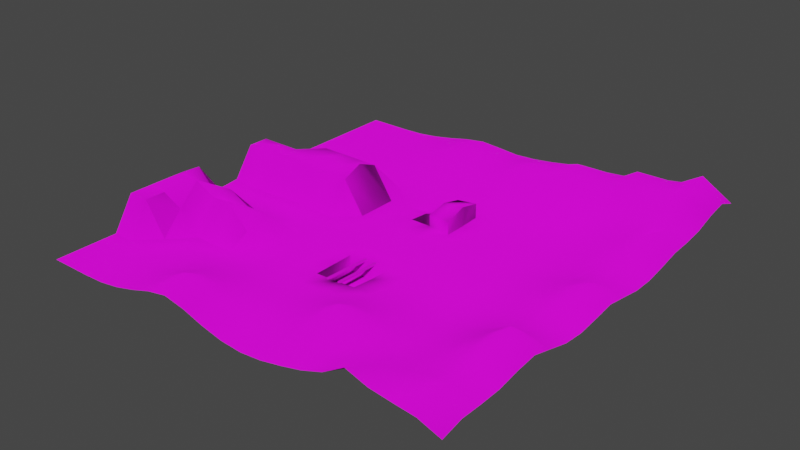 # Source: ground.blend  (saved by Blender 4.0.36; exported with 4.5.12 LTS)
import bpy
from mathutils import Matrix  # noqa: F401  (used for matrix-valued properties, if any)

bpy.ops.wm.read_factory_settings(use_empty=True)
scene = bpy.context.scene
scene.name = 'Scene'

# ---- collections
col_collection = bpy.data.collections.new('Collection'); scene.collection.children.link(col_collection)

# ---- images (referenced by path relative to the original .blend; pixels are not part of the script)
import os
ASSET_DIR = os.environ.get("B2B_ASSET_DIR", "")  # directory of the original .blend (textures are referenced by path, not embedded)
HERE = os.path.dirname(os.path.abspath(__file__))  # packed textures are extracted next to this script under _unpacked/

def load_image(name, relpath, width, height, colorspace="sRGB"):
    """Load a texture the original file referenced (path relative to the .blend, or extracted next to this script)."""
    p = next((c for c in (os.path.join(HERE, relpath), os.path.join(ASSET_DIR, relpath)) if relpath and os.path.exists(c)), "")
    if p:
        img = bpy.data.images.load(p, check_existing=True)
        img.name = name
    else:  # same state as the original file: an image datablock whose file is absent (Cycles renders it pink)
        img = bpy.data.images.new(name, width, height)
        img.source = "FILE"
        img.filepath = "//" + (relpath or name)
    img.colorspace_settings.name = colorspace
    return img
img_soil_base_png = load_image('soil_base.png', 'soil_base.png', 1024, 1024, 'sRGB')
img_soil_normal_png = load_image('soil_normal.png', 'soil_normal.png', 1024, 1024, 'sRGB')
img_wood_base_png = load_image('wood_base.png', 'wood_base.png', 1024, 1024, 'sRGB')

# ---- materials (node trees are filled in below, after node groups)
mat_dust = bpy.data.materials.new('dust')
mat_dust.use_transparent_shadow = False
mat_wood = bpy.data.materials.new('wood')
mat_wood.use_transparent_shadow = False

# ---- material node trees
mat_dust.use_nodes = True; mat_dust.node_tree.nodes.clear()
_N = mat_dust.node_tree.nodes; _L = mat_dust.node_tree.links
n0 = _N.new('ShaderNodeBsdfPrincipled'); n0.name = 'Principled BSDF'; n0.location = (10, 300)
n0.distribution = 'GGX'
n0.subsurface_method = 'RANDOM_WALK_SKIN'
n0.inputs[2].default_value = 0.9333
n0.inputs[3].default_value = 1.45
n0.inputs[13].default_value = 0.1583
n0.inputs[27].default_value = (0.0, 0.0, 0.0, 1.0)
n0.inputs[28].default_value = 1.0
n1 = _N.new('ShaderNodeOutputMaterial'); n1.name = 'Material Output'; n1.location = (300, 300)
n2 = _N.new('ShaderNodeTexImage'); n2.name = 'Image Texture'; n2.location = (-280, 280)
n2.image = img_soil_base_png
n3 = _N.new('ShaderNodeNormalMap'); n3.name = 'Normal Map'; n3.location = (-331, -92)
n4 = _N.new('ShaderNodeTexImage'); n4.name = 'Image Texture.001'; n4.location = (-783, -55)
n4.image = img_soil_normal_png
_L.new(n0.outputs[0], n1.inputs[0])
_L.new(n4.outputs[0], n3.inputs[1])
_L.new(n3.outputs[0], n0.inputs[5])
_L.new(n2.outputs[0], n0.inputs[0])
n1.is_active_output = True
mat_wood.use_nodes = True; mat_wood.node_tree.nodes.clear()
_N = mat_wood.node_tree.nodes; _L = mat_wood.node_tree.links
n0 = _N.new('ShaderNodeBsdfPrincipled'); n0.name = 'Principled BSDF'; n0.location = (10, 300)
n0.inputs[3].default_value = 1.45
n1 = _N.new('ShaderNodeOutputMaterial'); n1.name = 'Material Output'; n1.location = (300, 300)
n2 = _N.new('ShaderNodeTexImage'); n2.name = 'Image Texture'; n2.location = (-280, 260)
n2.image = img_wood_base_png
_L.new(n0.outputs[0], n1.inputs[0])
_L.new(n2.outputs[0], n0.inputs[0])
n1.is_active_output = True

# ---- world
world_world = bpy.data.worlds.new('World'); scene.world = world_world
world_world.use_nodes = True; world_world.node_tree.nodes.clear()
_N = world_world.node_tree.nodes; _L = world_world.node_tree.links
n0 = _N.new('ShaderNodeOutputWorld'); n0.name = 'World Output'; n0.location = (300, 300)
n1 = _N.new('ShaderNodeBackground'); n1.name = 'Background'; n1.location = (10, 300)
n1.inputs[0].default_value = (0.05088, 0.05088, 0.05088, 1.0)
_L.new(n1.outputs[0], n0.inputs[0])
n0.is_active_output = True
world_world.color = (0.05088, 0.05088, 0.05088)
world_world.use_sun_shadow = False
world_world.sun_shadow_jitter_overblur = 0.0

# ---- meshes
me_ground = bpy.data.meshes.new('ground')
me_ground.from_pydata([(-20.0, -20.0, 0.0), (-16.0, -20.0, 0.0), (-12.0, -20.0, 0.3843), (-8.0, -20.0, 1.524), (-4.0, -20.0, 1.524), (0.0, -20.0, 0.4418), (4.0, -20.0, 0.489), (8.0, -20.0, 1.419), (12.0, -20.0, 3.401), (16.0, -20.0, 2.526), (20.0, -20.0, 1.621), (-20.0, -16.0, 0.0), (-16.0, -16.0, 0.0), (-12.0, -16.0, 0.3843), (-8.0, -16.0, 1.524), (-4.0, -16.0, 1.524), (0.0, -16.0, 0.7659), (4.0, -16.0, 1.549), (8.0, -16.0, 2.047), (12.0, -16.0, 1.854), (16.0, -16.0, 2.471), (20.0, -16.0, 2.012), (-20.0, -12.0, 3.1), (-16.0, -12.0, 0.0), (-12.0, -12.0, 0.05757), (-8.0, -12.0, 0.3843), (-4.0, -12.0, 0.3843), (0.0, -12.0, 0.4411), (4.0, -12.0, 1.524), (8.0, -12.0, 1.549), (12.0, -12.0, 1.055), (16.0, -12.0, 2.433), (20.0, -12.0, 2.409), (-20.0, -8.0, 3.1), (-16.0, -8.0, 4.1), (-12.0, -8.0, 3.1), (-8.0, -8.0, 0.0), (-4.0, -8.0, 0.0), (0.0, -8.0, 0.05755), (4.0, -8.0, 0.3842), (8.0, -8.0, 0.3842), (12.0, -8.0, 0.5699), (16.0, -8.0, 2.088), (20.0, -8.0, 2.088), (-20.0, -4.0, 0.199), (-16.0, -4.0, 0.1483), (-12.0, -4.0, 0.1552), (-8.0, -4.0, 0.0), (-4.0, -4.0, 0.0), (0.0, -4.0, 0.0), (4.0, -4.0, 0.0), (8.0, -4.0, 0.0), (12.0, -4.0, 0.2919), (16.0, -4.0, 1.397), (20.0, -4.0, 1.397), (-20.0, 0.0, 0.1776), (-16.0, 0.0, 0.0), (-12.0, 0.0, 0.2312), (-8.0, 0.0, 0.0), (-4.0, 0.0, 0.0), (0.0, 0.0, 0.0), (4.0, 0.0, 0.0), (8.0, 0.0, 0.0), (12.0, 0.0, 0.4583), (16.0, 0.0, 1.905), (20.0, 0.0, 1.905), (-20.0, 4.0, 3.0), (-16.0, 4.0, 3.0), (-12.0, 4.0, 3.4), (-8.0, 4.0, 3.8), (-4.0, 4.0, 0.0), (0.0, 4.0, 0.1808), (4.0, 4.0, 0.0), (8.0, 4.0, 0.0), (12.0, 4.0, 0.2726), (16.0, 4.0, 1.265), (20.0, 4.0, 1.265), (-20.0, 8.0, 0.0), (-16.0, 8.0, 0.0), (-12.0, 8.0, 0.0), (-8.0, 8.0, 0.0), (-4.0, 8.0, 0.0), (0.0, 8.0, -0.6613), (4.0, 8.0, 0.05162), (8.0, 8.0, 0.0), (12.0, 8.0, 0.3843), (16.0, 8.0, 1.603), (20.0, 8.0, 1.603), (-20.0, 12.0, 0.0), (-16.0, 12.0, 0.0), (-12.0, 12.0, 0.03837), (-8.0, 12.0, 0.2561), (-4.0, 12.0, 0.397), (0.0, 12.0, 0.6636), (4.0, 12.0, 0.8472), (8.0, 12.0, 0.6077), (12.0, 12.0, 0.9739), (16.0, 12.0, 2.305), (20.0, 12.0, 2.109), (-20.0, 16.0, 0.0), (-16.0, 16.0, 0.0), (-12.0, 16.0, 0.2561), (-8.0, 16.0, 1.016), (-4.0, 16.0, 1.314), (0.0, 16.0, 1.747), (4.0, 16.0, 2.336), (8.0, 16.0, 2.164), (12.0, 16.0, 2.81), (16.0, 16.0, 3.654), (20.0, 16.0, 2.97), (-20.0, 20.0, 0.0), (-16.0, 20.0, 0.0), (-12.0, 20.0, 0.2561), (-8.0, 20.0, 1.016), (-4.0, 20.0, 1.157), (0.0, 20.0, 1.096), (4.0, 20.0, 1.675), (8.0, 20.0, 2.011), (12.0, 20.0, 2.753), (16.0, 20.0, 3.324), (20.0, 20.0, 2.601), (-20.0, -18.0, 0.0), (-18.0, -20.0, 0.0), (-16.0, -18.0, 0.0), (-18.0, -16.0, 0.0), (-14.0, -20.0, 0.07951), (-12.0, -18.0, 0.4583), (-14.0, -16.0, 0.07951), (-10.0, -20.0, 0.8942), (-8.0, -18.0, 1.905), (-10.0, -16.0, 0.8942), (-6.0, -20.0, 1.905), (-4.0, -18.0, 1.905), (-6.0, -16.0, 1.905), (-2.0, -20.0, 0.8942), (0.0, -18.0, 0.6726), (-2.0, -16.0, 0.9735), (2.0, -20.0, 0.2945), (4.0, -18.0, 0.9728), (2.0, -16.0, 0.9689), (6.0, -20.0, 0.9105), (8.0, -18.0, 1.758), (6.0, -16.0, 2.116), (10.0, -20.0, 2.15), (12.0, -18.0, 2.524), (10.0, -16.0, 1.834), (14.0, -20.0, 2.769), (16.0, -18.0, 2.777), (14.0, -16.0, 2.086), (18.0, -20.0, 2.32), (20.0, -18.0, 2.052), (18.0, -16.0, 2.609), (-20.0, -14.0, 0.0), (-16.0, -14.0, 0.0), (-18.0, -12.0, 3.1), (-12.0, -14.0, 0.2153), (-14.0, -12.0, 0.0), (-8.0, -14.0, 0.8942), (-10.0, -12.0, 0.2153), (-4.0, -14.0, 0.8942), (-6.0, -12.0, 0.4583), (0.0, -14.0, 0.6711), (-2.0, -12.0, 0.2947), (4.0, -14.0, 1.905), (2.0, -12.0, 0.8941), (8.0, -14.0, 2.116), (6.0, -12.0, 1.905), (12.0, -14.0, 1.396), (10.0, -12.0, 1.073), (16.0, -14.0, 2.25), (14.0, -12.0, 1.563), (20.0, -14.0, 2.056), (18.0, -12.0, 2.979), (-20.0, -10.0, 3.1), (-16.0, -10.0, 2.1), (-18.0, -8.0, 4.1), (-12.0, -10.0, 0.0), (-14.0, -8.0, 3.1), (-8.0, -10.0, 0.07951), (-10.0, -8.0, 1.1), (-4.0, -10.0, 0.07951), (-6.0, -8.0, 0.0), (0.0, -10.0, 0.2153), (-2.0, -8.0, 0.0), (4.0, -10.0, 0.8941), (2.0, -8.0, 0.2153), (8.0, -10.0, 0.8941), (6.0, -8.0, 0.4582), (12.0, -10.0, 0.826), (10.0, -8.0, 0.3212), (16.0, -10.0, 2.62), (14.0, -8.0, 1.213), (20.0, -10.0, 2.62), (18.0, -8.0, 2.604), (-20.0, -6.0, 3.1), (-16.0, -6.0, 2.1), (-18.0, -4.0, 0.0), (-12.0, -6.0, 2.1), (-14.0, -4.0, 0.1704), (-8.0, -6.0, 0.0), (-10.0, -4.0, 0.0), (-4.0, -6.0, 0.0), (-6.0, -4.0, 0.0), (-2.0, -4.0, 0.0), (4.0, -6.0, 0.07949), (2.0, -4.0, 0.0), (8.0, -6.0, 0.07949), (6.0, -4.0, 0.0), (12.0, -6.0, 0.344), (10.0, -4.0, 0.02535), (16.0, -6.0, 1.552), (14.0, -4.0, 0.8286), (20.0, -6.0, 1.552), (18.0, -4.0, 1.652), (-20.0, -2.0, 0.0), (-16.0, -2.0, 0.0), (-18.0, 0.0, 0.0), (-12.0, -2.0, 0.0), (-14.0, 0.0, 0.09854), (-8.0, -2.0, 0.0), (-10.0, 0.0, 0.142), (-4.0, -2.0, 0.0), (-6.0, 0.0, 0.0), (0.0, -2.0, 0.0), (-2.0, 0.0, 0.0), (4.0, -2.0, 0.0), (2.0, 0.0, 0.0), (8.0, -2.0, 0.0), (6.0, 0.0, 0.0), (12.0, -2.0, 0.3843), (10.0, 0.0, 0.1058), (16.0, -2.0, 1.629), (14.0, 0.0, 1.058), (20.0, -2.0, 1.629), (18.0, 0.0, 3.0), (-20.0, 2.0, 3.0), (-16.0, 2.0, 3.0), (-18.0, 4.0, 3.0), (-12.0, 2.0, 2.6), (-14.0, 4.0, 3.0), (-8.0, 2.0, 3.0), (-10.0, 4.0, 3.0), (-4.0, 2.0, 0.0), (-6.0, 4.0, 0.0), (0.0, 2.0, 0.0), (-2.0, 4.0, 0.1772), (4.0, 2.0, 0.0), (2.0, 4.0, 0.0), (8.0, 2.0, 0.0), (6.0, 4.0, 0.0), (12.0, 2.0, 0.3843), (10.0, 4.0, 0.02535), (16.0, 2.0, 1.591), (14.0, 4.0, 0.7556), (20.0, 2.0, 1.591), (18.0, 4.0, 1.495), (-20.0, 6.0, 0.0), (-16.0, 6.0, 0.0), (-18.0, 8.0, 0.0), (-12.0, 6.0, 3.0), (-14.0, 8.0, 0.0), (-8.0, 6.0, 3.0), (-10.0, 8.0, 0.0), (-4.0, 6.0, 0.0), (-6.0, 8.0, 0.0), (0.0, 6.0, 0.0), (-2.0, 8.0, -0.8038), (4.0, 6.0, 0.0), (2.0, 8.0, 0.06888), (8.0, 6.0, 0.0), (6.0, 8.0, 0.01618), (12.0, 6.0, 0.2728), (10.0, 8.0, 0.07951), (16.0, 6.0, 1.273), (14.0, 8.0, 0.9196), (20.0, 6.0, 1.273), (18.0, 8.0, 2.01), (-20.0, 10.0, 0.0), (-16.0, 10.0, 0.0), (-18.0, 12.0, 0.0), (-12.0, 10.0, 0.0), (-14.0, 12.0, 0.0), (-8.0, 10.0, 0.053), (-10.0, 12.0, 0.1435), (-4.0, 10.0, 0.09024), (-6.0, 12.0, 0.3217), (0.0, 10.0, 0.2522), (-2.0, 12.0, 0.4999), (4.0, 10.0, 0.3051), (2.0, 12.0, 0.8414), (8.0, 10.0, 0.1134), (6.0, 12.0, 0.7198), (12.0, 10.0, 0.5634), (10.0, 12.0, 0.6162), (16.0, 10.0, 2.029), (14.0, 12.0, 1.622), (20.0, 10.0, 2.008), (18.0, 12.0, 2.611), (-20.0, 14.0, 0.0), (-16.0, 14.0, 0.0), (-18.0, 16.0, 0.0), (-12.0, 14.0, 0.1435), (-14.0, 16.0, 0.053), (-8.0, 14.0, 0.5961), (-10.0, 16.0, 0.5961), (-4.0, 14.0, 0.8473), (-6.0, 16.0, 1.339), (0.0, 14.0, 1.283), (-2.0, 16.0, 1.333), (4.0, 14.0, 1.632), (2.0, 16.0, 2.622), (8.0, 14.0, 1.379), (6.0, 16.0, 2.317), (12.0, 14.0, 1.764), (10.0, 16.0, 2.248), (16.0, 14.0, 2.835), (14.0, 16.0, 3.192), (20.0, 14.0, 2.365), (18.0, 16.0, 3.872), (-20.0, 18.0, 0.0), (-16.0, 18.0, 0.0), (-18.0, 20.0, 0.0), (-12.0, 18.0, 0.3055), (-14.0, 20.0, 0.053), (-8.0, 18.0, 1.27), (-10.0, 20.0, 0.5961), (-4.0, 18.0, 1.519), (-6.0, 20.0, 1.286), (0.0, 18.0, 1.6), (-2.0, 20.0, 1.003), (4.0, 18.0, 2.349), (2.0, 20.0, 1.344), (8.0, 18.0, 2.501), (6.0, 20.0, 1.99), (12.0, 18.0, 3.948), (10.0, 20.0, 2.202), (16.0, 18.0, 4.071), (14.0, 20.0, 3.005), (20.0, 18.0, 3.322), (18.0, 20.0, 3.467), (18.0, 18.0, 5.29), (14.0, 18.0, 3.608), (10.0, 18.0, 2.712), (6.0, 18.0, 2.964), (2.0, 18.0, 2.023), (-2.0, 18.0, 1.353), (-6.0, 18.0, 2.052), (-10.0, 18.0, 0.7053), (-14.0, 18.0, 0.07052), (-18.0, 18.0, 0.0), (18.0, 14.0, 2.928), (14.0, 14.0, 2.33), (10.0, 14.0, 1.354), (6.0, 14.0, 1.506), (2.0, 14.0, 1.637), (-2.0, 14.0, 0.9623), (-6.0, 14.0, 0.757), (-10.0, 14.0, 0.3624), (-14.0, 14.0, 0.0169), (-18.0, 14.0, 0.0), (18.0, 10.0, 3.093), (14.0, 10.0, 1.175), (10.0, 10.0, 0.1995), (6.0, 10.0, 0.2111), (2.0, 10.0, 0.3177), (-2.0, 10.0, 0.1578), (-6.0, 10.0, 0.07052), (-10.0, 10.0, 0.0169), (-14.0, 10.0, 0.0), (-18.0, 10.0, 0.0), (18.0, 6.0, 1.507), (14.0, 6.0, 0.7579), (10.0, 6.0, 0.02535), (6.0, 6.0, 0.0), (2.0, 6.0, 0.0), (-2.0, 6.0, 0.0), (-6.0, 6.0, 0.0), (-10.0, 6.0, 3.0), (-14.0, 6.0, 3.0), (-18.0, 6.0, 0.0), (18.0, 2.0, 1.987), (14.0, 2.0, 0.9171), (10.0, 2.0, 0.07951), (6.0, 2.0, 0.0), (2.0, 2.0, 0.0), (-2.0, 2.0, 0.0), (-6.0, 2.0, 0.0), (-10.0, 2.0, 3.0), (-14.0, 2.0, 3.0), (-18.0, 2.0, 3.7), (18.0, -2.0, 2.044), (14.0, -2.0, 0.9279), (10.0, -2.0, 0.07951), (6.0, -2.0, 0.0), (2.0, -2.0, 0.0), (-2.0, -2.0, 0.0), (-6.0, -2.0, 0.0), (-10.0, -2.0, 0.0), (-14.0, -2.0, 0.0), (-18.0, -2.0, 0.0), (18.0, -6.0, 1.83), (14.0, -6.0, 0.9339), (10.0, -6.0, 0.05912), (6.0, -6.0, 0.1058), (2.0, -6.0, 0.02534), (-2.0, -6.0, 0.0), (-6.0, -6.0, 0.0), (-10.0, -6.0, 2.1), (-14.0, -6.0, 3.1), (-18.0, -6.0, 4.1), (18.0, -10.0, 4.106), (14.0, -10.0, 1.461), (10.0, -10.0, 0.6828), (6.0, -10.0, 1.058), (2.0, -10.0, 0.5435), (-2.0, -10.0, 0.05069), (-6.0, -10.0, 0.1058), (-10.0, -10.0, 0.02535), (-14.0, -10.0, 0.0), (-18.0, -10.0, 3.1), (18.0, -14.0, 2.465), (14.0, -14.0, 1.727), (10.0, -14.0, 1.487), (6.0, -14.0, 3.057), (2.0, -14.0, 1.08), (-2.0, -14.0, 0.6491), (-6.0, -14.0, 1.058), (-10.0, -14.0, 0.5436), (-14.0, -14.0, 0.02535), (-18.0, -14.0, 0.0), (18.0, -18.0, 3.343), (14.0, -18.0, 2.572), (10.0, -18.0, 2.114), (6.0, -18.0, 1.435), (2.0, -18.0, 0.6473), (-2.0, -18.0, 1.083), (-6.0, -18.0, 3.0), (-10.0, -18.0, 1.058), (-14.0, -18.0, 0.1058), (-18.0, -18.0, 0.0), (0.0, 6.0, -1.552), (0.0, 8.0, -1.5), (0.0, 4.0, -1.552), (-2.0, 4.0, -1.552), (-2.0, 8.0, -1.536), (-2.0, 6.0, -1.552), (2.0, 4.0, 1.219), (0.0, 4.0, 1.282), (0.0, 6.0, 1.667), (0.0, 8.0, 1.229), (2.0, 8.0, 1.465), (2.0, 6.0, 1.869), (2.0, -8.0, -1.298), (0.0, -8.0, -1.456), (0.0, -6.0, -1.513), (0.0, -4.0, -1.513), (2.0, -4.0, -1.513), (-2.0, -8.0, -1.513), (-2.0, -4.0, -1.513), (2.0, -6.0, -1.488), (-2.0, -6.0, -1.513), (0.3567, -8.114, 0.08142), (0.3567, -8.11, 0.1909), (0.3567, -3.698, -0.07988), (0.3567, -3.694, 0.02957), (0.6419, -8.114, 0.08142), (0.6419, -8.11, 0.1909), (0.6419, -3.698, -0.07988), (0.6419, -3.694, 0.02957), (-0.8626, -8.103, -0.0535), (-0.8626, -8.103, 0.07078), (-0.6314, -3.69, -0.0535), (-0.6314, -3.69, 0.07078), (-0.5778, -8.118, -0.0535), (-0.5778, -8.118, 0.07078), (-0.3467, -3.705, -0.0535), (-0.3467, -3.705, 0.07078)], [], [(439, 123, 12, 124), (438, 126, 13, 127), (437, 129, 14, 130), (436, 132, 15, 133), (435, 135, 16, 136), (434, 138, 17, 139), (433, 141, 18, 142), (432, 144, 19, 145), (431, 147, 20, 148), (430, 150, 21, 151), (429, 153, 23, 154), (428, 155, 24, 156), (427, 157, 25, 158), (426, 159, 26, 160), (425, 161, 27, 162), (424, 163, 28, 164), (423, 165, 29, 166), (422, 167, 30, 168), (421, 169, 31, 170), (420, 171, 32, 172), (419, 174, 34, 175), (418, 176, 35, 177), (417, 178, 36, 179), (416, 180, 37, 181), (415, 182, 38, 183), (414, 184, 39, 185), (413, 186, 40, 187), (412, 188, 41, 189), (411, 190, 42, 191), (410, 192, 43, 193), (409, 195, 45, 196), (408, 197, 46, 198), (407, 199, 47, 200), (406, 201, 48, 202), (185, 404, 459, 452), (404, 204, 50, 205), (403, 206, 51, 207), (402, 208, 52, 209), (401, 210, 53, 211), (400, 212, 54, 213), (399, 215, 56, 216), (398, 217, 57, 218), (397, 219, 58, 220), (396, 221, 59, 222), (395, 223, 60, 224), (394, 225, 61, 226), (393, 227, 62, 228), (392, 229, 63, 230), (391, 231, 64, 232), (390, 233, 65, 234), (389, 236, 67, 237), (388, 238, 68, 239), (387, 240, 69, 241), (386, 242, 70, 243), (385, 244, 71, 245), (384, 246, 72, 247), (383, 248, 73, 249), (382, 250, 74, 251), (381, 252, 75, 253), (380, 254, 76, 255), (379, 257, 78, 258), (378, 259, 79, 260), (377, 261, 80, 262), (376, 263, 81, 264), (266, 375, 445, 444), (374, 267, 83, 268), (373, 269, 84, 270), (372, 271, 85, 272), (371, 273, 86, 274), (370, 275, 87, 276), (369, 278, 89, 279), (368, 280, 90, 281), (367, 282, 91, 283), (366, 284, 92, 285), (365, 286, 93, 287), (364, 288, 94, 289), (363, 290, 95, 291), (362, 292, 96, 293), (361, 294, 97, 295), (360, 296, 98, 297), (359, 299, 100, 300), (358, 301, 101, 302), (357, 303, 102, 304), (356, 305, 103, 306), (355, 307, 104, 308), (354, 309, 105, 310), (353, 311, 106, 312), (352, 313, 107, 314), (351, 315, 108, 316), (350, 317, 109, 318), (349, 320, 111, 321), (348, 322, 112, 323), (347, 324, 113, 325), (346, 326, 114, 327), (345, 328, 115, 329), (344, 330, 116, 331), (343, 332, 117, 333), (342, 334, 118, 335), (341, 336, 119, 337), (340, 338, 120, 339), (336, 340, 339, 119), (108, 318, 340, 336), (318, 109, 338, 340), (334, 341, 337, 118), (107, 316, 341, 334), (316, 108, 336, 341), (332, 342, 335, 117), (106, 314, 342, 332), (314, 107, 334, 342), (330, 343, 333, 116), (105, 312, 343, 330), (312, 106, 332, 343), (328, 344, 331, 115), (104, 310, 344, 328), (310, 105, 330, 344), (326, 345, 329, 114), (103, 308, 345, 326), (308, 104, 328, 345), (324, 346, 327, 113), (102, 306, 346, 324), (306, 103, 326, 346), (322, 347, 325, 112), (101, 304, 347, 322), (304, 102, 324, 347), (320, 348, 323, 111), (100, 302, 348, 320), (302, 101, 322, 348), (319, 349, 321, 110), (99, 300, 349, 319), (300, 100, 320, 349), (315, 350, 318, 108), (97, 297, 350, 315), (297, 98, 317, 350), (313, 351, 316, 107), (96, 295, 351, 313), (295, 97, 315, 351), (311, 352, 314, 106), (95, 293, 352, 311), (293, 96, 313, 352), (309, 353, 312, 105), (94, 291, 353, 309), (291, 95, 311, 353), (307, 354, 310, 104), (93, 289, 354, 307), (289, 94, 309, 354), (305, 355, 308, 103), (92, 287, 355, 305), (287, 93, 307, 355), (303, 356, 306, 102), (91, 285, 356, 303), (285, 92, 305, 356), (301, 357, 304, 101), (90, 283, 357, 301), (283, 91, 303, 357), (299, 358, 302, 100), (89, 281, 358, 299), (281, 90, 301, 358), (298, 359, 300, 99), (88, 279, 359, 298), (279, 89, 299, 359), (294, 360, 297, 97), (86, 276, 360, 294), (276, 87, 296, 360), (292, 361, 295, 96), (85, 274, 361, 292), (274, 86, 294, 361), (290, 362, 293, 95), (84, 272, 362, 290), (272, 85, 292, 362), (288, 363, 291, 94), (83, 270, 363, 288), (270, 84, 290, 363), (286, 364, 289, 93), (82, 268, 364, 286), (268, 83, 288, 364), (284, 365, 287, 92), (81, 266, 365, 284), (266, 82, 286, 365), (282, 366, 285, 91), (80, 264, 366, 282), (264, 81, 284, 366), (280, 367, 283, 90), (79, 262, 367, 280), (262, 80, 282, 367), (278, 368, 281, 89), (78, 260, 368, 278), (260, 79, 280, 368), (277, 369, 279, 88), (77, 258, 369, 277), (258, 78, 278, 369), (273, 370, 276, 86), (75, 255, 370, 273), (255, 76, 275, 370), (271, 371, 274, 85), (74, 253, 371, 271), (253, 75, 273, 371), (269, 372, 272, 84), (73, 251, 372, 269), (251, 74, 271, 372), (267, 373, 270, 83), (72, 249, 373, 267), (249, 73, 269, 373), (374, 268, 450, 451), (71, 247, 446, 447), (247, 72, 267, 374), (263, 375, 266, 81), (70, 245, 375, 263), (82, 266, 444, 441), (261, 376, 264, 80), (69, 243, 376, 261), (243, 70, 263, 376), (259, 377, 262, 79), (68, 241, 377, 259), (241, 69, 261, 377), (257, 378, 260, 78), (67, 239, 378, 257), (239, 68, 259, 378), (256, 379, 258, 77), (66, 237, 379, 256), (237, 67, 257, 379), (252, 380, 255, 75), (64, 234, 380, 252), (234, 65, 254, 380), (250, 381, 253, 74), (63, 232, 381, 250), (232, 64, 252, 381), (248, 382, 251, 73), (62, 230, 382, 248), (230, 63, 250, 382), (246, 383, 249, 72), (61, 228, 383, 246), (228, 62, 248, 383), (244, 384, 247, 71), (60, 226, 384, 244), (226, 61, 246, 384), (242, 385, 245, 70), (59, 224, 385, 242), (224, 60, 244, 385), (240, 386, 243, 69), (58, 222, 386, 240), (222, 59, 242, 386), (238, 387, 241, 68), (57, 220, 387, 238), (220, 58, 240, 387), (236, 388, 239, 67), (56, 218, 388, 236), (218, 57, 238, 388), (235, 389, 237, 66), (55, 216, 389, 235), (216, 56, 236, 389), (231, 390, 234, 64), (53, 213, 390, 231), (213, 54, 233, 390), (229, 391, 232, 63), (52, 211, 391, 229), (211, 53, 231, 391), (227, 392, 230, 62), (51, 209, 392, 227), (209, 52, 229, 392), (225, 393, 228, 61), (50, 207, 393, 225), (207, 51, 227, 393), (223, 394, 226, 60), (49, 205, 394, 223), (205, 50, 225, 394), (221, 395, 224, 59), (48, 203, 395, 221), (203, 49, 223, 395), (219, 396, 222, 58), (47, 202, 396, 219), (202, 48, 221, 396), (217, 397, 220, 57), (46, 200, 397, 217), (200, 47, 219, 397), (215, 398, 218, 56), (45, 198, 398, 215), (198, 46, 217, 398), (214, 399, 216, 55), (44, 196, 399, 214), (196, 45, 215, 399), (210, 400, 213, 53), (42, 193, 400, 210), (193, 43, 212, 400), (208, 401, 211, 52), (41, 191, 401, 208), (191, 42, 210, 401), (206, 402, 209, 51), (40, 189, 402, 206), (189, 41, 208, 402), (204, 403, 207, 50), (39, 187, 403, 204), (187, 40, 206, 403), (49, 203, 458, 455), (205, 49, 455, 456), (185, 39, 204, 404), (201, 405, 203, 48), (37, 183, 405, 201), (405, 183, 457, 460), (199, 406, 202, 47), (36, 181, 406, 199), (181, 37, 201, 406), (197, 407, 200, 46), (35, 179, 407, 197), (179, 36, 199, 407), (195, 408, 198, 45), (34, 177, 408, 195), (177, 35, 197, 408), (194, 409, 196, 44), (33, 175, 409, 194), (175, 34, 195, 409), (190, 410, 193, 42), (31, 172, 410, 190), (172, 32, 192, 410), (188, 411, 191, 41), (30, 170, 411, 188), (170, 31, 190, 411), (186, 412, 189, 40), (29, 168, 412, 186), (168, 30, 188, 412), (184, 413, 187, 39), (28, 166, 413, 184), (166, 29, 186, 413), (182, 414, 185, 38), (27, 164, 414, 182), (164, 28, 184, 414), (180, 415, 183, 37), (26, 162, 415, 180), (162, 27, 182, 415), (178, 416, 181, 36), (25, 160, 416, 178), (160, 26, 180, 416), (176, 417, 179, 35), (24, 158, 417, 176), (158, 25, 178, 417), (174, 418, 177, 34), (23, 156, 418, 174), (156, 24, 176, 418), (173, 419, 175, 33), (22, 154, 419, 173), (154, 23, 174, 419), (169, 420, 172, 31), (20, 151, 420, 169), (151, 21, 171, 420), (167, 421, 170, 30), (19, 148, 421, 167), (148, 20, 169, 421), (165, 422, 168, 29), (18, 145, 422, 165), (145, 19, 167, 422), (163, 423, 166, 28), (17, 142, 423, 163), (142, 18, 165, 423), (161, 424, 164, 27), (16, 139, 424, 161), (139, 17, 163, 424), (159, 425, 162, 26), (15, 136, 425, 159), (136, 16, 161, 425), (157, 426, 160, 25), (14, 133, 426, 157), (133, 15, 159, 426), (155, 427, 158, 24), (13, 130, 427, 155), (130, 14, 157, 427), (153, 428, 156, 23), (12, 127, 428, 153), (127, 13, 155, 428), (152, 429, 154, 22), (11, 124, 429, 152), (124, 12, 153, 429), (147, 430, 151, 20), (9, 149, 430, 147), (149, 10, 150, 430), (144, 431, 148, 19), (8, 146, 431, 144), (146, 9, 147, 431), (141, 432, 145, 18), (7, 143, 432, 141), (143, 8, 144, 432), (138, 433, 142, 17), (6, 140, 433, 138), (140, 7, 141, 433), (135, 434, 139, 16), (5, 137, 434, 135), (137, 6, 138, 434), (132, 435, 136, 15), (4, 134, 435, 132), (134, 5, 135, 435), (129, 436, 133, 14), (3, 131, 436, 129), (131, 4, 132, 436), (126, 437, 130, 13), (2, 128, 437, 126), (128, 3, 129, 437), (123, 438, 127, 12), (1, 125, 438, 123), (125, 2, 126, 438), (121, 439, 124, 11), (0, 122, 439, 121), (122, 1, 123, 439), (445, 440, 441, 444), (443, 442, 440, 445), (245, 71, 442, 443), (265, 82, 441, 440), (71, 265, 440, 442), (375, 245, 443, 445), (448, 451, 450, 449), (447, 446, 451, 448), (82, 265, 448, 449), (265, 71, 447, 448), (247, 374, 451, 446), (268, 82, 449, 450), (460, 454, 455, 458), (454, 459, 456, 455), (453, 452, 459, 454), (457, 453, 454, 460), (38, 185, 452, 453), (203, 405, 460, 458), (183, 38, 453, 457), (404, 205, 456, 459), (461, 462, 464, 463), (463, 464, 468, 467), (467, 468, 466, 465), (465, 466, 462, 461), (463, 467, 465, 461), (468, 464, 462, 466), (469, 470, 472, 471), (471, 472, 476, 475), (475, 476, 474, 473), (473, 474, 470, 469), (471, 475, 473, 469), (476, 472, 470, 474)])
me_ground.polygons.foreach_set('use_smooth', [1, 1, 1, 1, 1, 1, 1, 1, 1, 1, 1, 1, 1, 1, 1, 1, 1, 1, 1, 1, 1, 1, 1, 1, 1, 1, 1, 1, 1, 1, 1, 1, 1, 1, 1, 1, 1, 1, 1, 1, 1, 1, 1, 1, 1, 1, 1, 1, 1, 1, 1, 1, 1, 1, 1, 1, 1, 1, 1, 1, 1, 1, 1, 1, 1, 1, 1, 1, 1, 1, 1, 1, 1, 1, 1, 1, 1, 1, 1, 1, 1, 1, 1, 1, 1, 1, 1, 1, 1, 1, 1, 1, 1, 1, 1, 1, 1, 1, 1, 1, 1, 1, 1, 1, 1, 1, 1, 1, 1, 1, 1, 1, 1, 1, 1, 1, 1, 1, 1, 1, 1, 1, 1, 1, 1, 1, 1, 1, 1, 1, 1, 1, 1, 1, 1, 1, 1, 1, 1, 1, 1, 1, 1, 1, 1, 1, 1, 1, 1, 1, 1, 1, 1, 1, 1, 1, 1, 1, 1, 1, 1, 1, 1, 1, 1, 1, 1, 1, 1, 1, 1, 1, 1, 1, 1, 1, 1, 1, 1, 1, 1, 1, 1, 1, 1, 1, 1, 1, 1, 1, 1, 1, 1, 1, 1, 1, 1, 1, 1, 1, 1, 1, 1, 1, 1, 1, 1, 1, 1, 1, 1, 1, 1, 1, 1, 1, 1, 1, 1, 1, 1, 1, 1, 1, 1, 1, 1, 1, 1, 1, 1, 1, 1, 1, 1, 1, 1, 1, 1, 1, 1, 1, 1, 1, 1, 1, 1, 1, 1, 1, 1, 1, 1, 1, 1, 1, 1, 1, 1, 1, 1, 1, 1, 1, 1, 1, 1, 1, 1, 1, 1, 1, 1, 1, 1, 1, 1, 1, 1, 1, 1, 1, 1, 1, 1, 1, 1, 1, 1, 1, 1, 1, 1, 1, 1, 1, 1, 1, 1, 1, 1, 1, 1, 1, 1, 1, 1, 1, 1, 1, 1, 1, 1, 1, 1, 1, 1, 1, 1, 1, 1, 1, 1, 1, 1, 1, 1, 1, 1, 1, 1, 1, 1, 1, 1, 1, 1, 1, 1, 1, 1, 1, 1, 1, 1, 1, 1, 1, 1, 1, 1, 1, 1, 1, 1, 1, 1, 1, 1, 1, 1, 1, 1, 1, 1, 1, 1, 1, 1, 1, 1, 1, 1, 1, 1, 1, 1, 1, 1, 1, 1, 1, 1, 1, 1, 1, 1, 1, 1, 1, 1, 1, 1, 1, 1, 1, 1, 1, 1, 1, 1, 1, 1, 1, 1, 1, 1, 1, 1, 1, 1, 1, 1, 1, 1, 1, 1, 1, 1, 1, 0, 0, 0, 0, 0, 0, 0, 0, 0, 0, 0, 0])
me_ground.polygons.foreach_set('material_index', [0, 0, 0, 0, 0, 0, 0, 0, 0, 0, 0, 0, 0, 0, 0, 0, 0, 0, 0, 0, 0, 0, 0, 0, 0, 0, 0, 0, 0, 0, 0, 0, 0, 0, 0, 0, 0, 0, 0, 0, 0, 0, 0, 0, 0, 0, 0, 0, 0, 0, 0, 0, 0, 0, 0, 0, 0, 0, 0, 0, 0, 0, 0, 0, 0, 0, 0, 0, 0, 0, 0, 0, 0, 0, 0, 0, 0, 0, 0, 0, 0, 0, 0, 0, 0, 0, 0, 0, 0, 0, 0, 0, 0, 0, 0, 0, 0, 0, 0, 0, 0, 0, 0, 0, 0, 0, 0, 0, 0, 0, 0, 0, 0, 0, 0, 0, 0, 0, 0, 0, 0, 0, 0, 0, 0, 0, 0, 0, 0, 0, 0, 0, 0, 0, 0, 0, 0, 0, 0, 0, 0, 0, 0, 0, 0, 0, 0, 0, 0, 0, 0, 0, 0, 0, 0, 0, 0, 0, 0, 0, 0, 0, 0, 0, 0, 0, 0, 0, 0, 0, 0, 0, 0, 0, 0, 0, 0, 0, 0, 0, 0, 0, 0, 0, 0, 0, 0, 0, 0, 0, 0, 0, 0, 0, 0, 0, 0, 0, 0, 0, 0, 0, 0, 0, 0, 0, 0, 0, 0, 0, 0, 0, 0, 0, 0, 0, 0, 0, 0, 0, 0, 0, 0, 0, 0, 0, 0, 0, 0, 0, 0, 0, 0, 0, 0, 0, 0, 0, 0, 0, 0, 0, 0, 0, 0, 0, 0, 0, 0, 0, 0, 0, 0, 0, 0, 0, 0, 0, 0, 0, 0, 0, 0, 0, 0, 0, 0, 0, 0, 0, 0, 0, 0, 0, 0, 0, 0, 0, 0, 0, 0, 0, 0, 0, 0, 0, 0, 0, 0, 0, 0, 0, 0, 0, 0, 0, 0, 0, 0, 0, 0, 0, 0, 0, 0, 0, 0, 0, 0, 0, 0, 0, 0, 0, 0, 0, 0, 0, 0, 0, 0, 0, 0, 0, 0, 0, 0, 0, 0, 0, 0, 0, 0, 0, 0, 0, 0, 0, 0, 0, 0, 0, 0, 0, 0, 0, 0, 0, 0, 0, 0, 0, 0, 0, 0, 0, 0, 0, 0, 0, 0, 0, 0, 0, 0, 0, 0, 0, 0, 0, 0, 0, 0, 0, 0, 0, 0, 0, 0, 0, 0, 0, 0, 0, 0, 0, 0, 0, 0, 0, 0, 0, 0, 0, 0, 0, 0, 0, 0, 0, 0, 0, 0, 0, 0, 0, 0, 0, 0, 0, 0, 0, 0, 0, 0, 0, 0, 0, 0, 0, 1, 1, 1, 1, 1, 1, 1, 1, 1, 1, 1, 1])
_uv = me_ground.uv_layers.new(name='UVMap')
_uv.uv.foreach_set('vector', [-5.5, -5.519, -4.833, -5.519, -4.833, -4.852, -5.5, -4.852, -4.167, -5.519, -3.5, -5.519, -3.5, -4.852, -4.167, -4.852, -2.833, -5.519, -2.167, -5.519, -2.167, -4.852, -2.833, -4.852, -1.5, -5.519, -0.8333, -5.519, -0.8333, -4.852, -1.5, -4.852, -0.1667, -5.519, 0.5, -5.519, 0.5, -4.852, -0.1667, -4.852, 1.167, -5.519, 1.833, -5.519, 1.833, -4.852, 1.167, -4.852, 2.5, -5.519, 3.167, -5.519, 3.167, -4.852, 2.5, -4.852, 3.833, -5.519, 4.5, -5.519, 4.5, -4.852, 3.833, -4.852, 5.167, -5.519, 5.833, -5.519, 5.833, -4.852, 5.167, -4.852, 6.5, -5.519, 7.167, -5.519, 7.167, -4.852, 6.5, -4.852, -5.5, -4.186, -4.833, -4.186, -4.833, -3.519, -5.5, -3.519, -4.167, -4.186, -3.5, -4.186, -3.5, -3.519, -4.167, -3.519, -2.833, -4.186, -2.167, -4.186, -2.167, -3.519, -2.833, -3.519, -1.5, -4.186, -0.8333, -4.186, -0.8333, -3.519, -1.5, -3.519, -0.1667, -4.186, 0.5, -4.186, 0.5, -3.519, -0.1667, -3.519, 1.167, -4.186, 1.833, -4.186, 1.833, -3.519, 1.167, -3.519, 2.5, -4.186, 3.167, -4.186, 3.167, -3.519, 2.5, -3.519, 3.833, -4.186, 4.5, -4.186, 4.5, -3.519, 3.833, -3.519, 5.167, -4.186, 5.833, -4.186, 5.833, -3.519, 5.167, -3.519, 6.5, -4.186, 7.167, -4.186, 7.167, -3.519, 6.5, -3.519, -5.5, -2.852, -4.833, -2.852, -4.833, -2.186, -5.5, -2.186, -4.167, 0.1829, -3.5, 0.1829, -3.5, 1.216, -4.167, 1.216, -2.833, -2.852, -2.167, -2.852, -2.167, -2.186, -2.833, -2.186, -1.5, -2.852, -0.8333, -2.852, -0.8333, -2.186, -1.5, -2.186, -0.1667, -2.852, 0.5, -2.852, 0.5, -2.186, -0.1667, -2.186, 1.167, -2.852, 1.833, -2.852, 1.833, -2.186, 1.167, -2.186, 2.5, -2.852, 3.167, -2.852, 3.167, -2.186, 2.5, -2.186, 3.833, -2.852, 4.5, -2.852, 4.5, -2.186, 3.833, -2.186, 5.167, -2.852, 5.833, -2.852, 5.833, -2.186, 5.167, -2.186, 6.5, -2.852, 7.167, -2.852, 7.167, -2.186, 6.5, -2.186, -5.5, 1.55, -4.833, 0.8829, -4.833, 0.2324, -5.5, 0.1829, -4.167, 1.216, -3.5, 0.8829, -3.5, 0.2347, -4.167, 0.2397, -2.833, -1.519, -2.167, -1.519, -2.167, -0.8524, -2.833, -0.8524, -1.5, -1.519, -0.8333, -1.519, -0.8333, -0.8524, -1.5, -0.8524, -2.186, 0.2547, -1.519, 0.1914, -1.519, -0.3131, -2.186, -0.2498, 1.167, -1.519, 1.833, -1.519, 1.833, -0.8524, 1.167, -0.8524, 2.5, -1.519, 3.167, -1.519, 3.167, -0.8524, 2.5, -0.8524, 3.833, -1.519, 4.5, -1.519, 4.5, -0.8524, 3.833, -0.8524, 5.167, -1.519, 5.833, -1.519, 5.833, -0.8524, 5.167, -0.8524, 6.5, -1.519, 7.167, -1.519, 7.167, -0.8524, 6.5, -0.8524, -5.5, -0.1857, -4.833, -0.1857, -4.833, 0.481, -5.5, 0.481, -4.167, -0.1857, -3.5, -0.1857, -3.5, 0.481, -4.167, 0.481, -2.833, -0.1857, -2.167, -0.1857, -2.167, 0.481, -2.833, 0.481, -1.5, -0.1857, -0.8333, -0.1857, -0.8333, 0.481, -1.5, 0.481, -0.1667, -0.1857, 0.5, -0.1857, 0.5, 0.481, -0.1667, 0.481, 1.167, -0.1857, 1.833, -0.1857, 1.833, 0.481, 1.167, 0.481, 2.5, -0.1857, 3.167, -0.1857, 3.167, 0.481, 2.5, 0.481, 3.833, -0.1857, 4.5, -0.1857, 4.5, 0.481, 3.833, 0.481, 5.167, -0.1857, 5.833, -0.1857, 5.833, 0.481, 5.167, 0.481, 6.5, -0.1857, 7.167, -0.1857, 7.167, 0.481, 6.5, 0.481, -5.5, 1.148, -4.833, 1.148, -4.833, 1.814, -5.5, 1.814, -4.167, 1.148, -3.5, 1.148, -3.5, 1.814, -4.167, 1.814, -2.833, 1.148, -2.167, 1.148, -2.167, 1.814, -2.833, 1.814, -1.5, 1.148, -0.8333, 1.148, -0.8333, 1.814, -1.5, 1.814, -0.1667, 1.148, 0.5, 1.148, 0.5, 1.814, -0.1667, 1.814, 1.167, 1.148, 1.833, 1.148, 1.833, 1.814, 1.167, 1.814, 2.5, 1.148, 3.167, 1.148, 3.167, 1.814, 2.5, 1.814, 3.833, 1.148, 4.5, 1.148, 4.5, 1.814, 3.833, 1.814, 5.167, 1.148, 5.833, 1.148, 5.833, 1.814, 5.167, 1.814, 6.5, 1.148, 7.167, 1.148, 7.167, 1.814, 6.5, 1.814, -5.5, 2.481, -4.833, 2.481, -4.833, 3.148, -5.5, 3.148, -4.167, 1.183, -3.5, 1.183, -3.5, 0.1829, -4.167, 0.1829, -2.833, 1.183, -2.167, 1.183, -2.167, 0.1829, -2.833, 0.1829, -1.5, 2.481, -0.8333, 2.481, -0.8333, 3.148, -1.5, 3.148, 3.148, -0.08501, 2.481, 0.1829, 2.481, -0.3344, 3.148, -0.329, 1.167, 2.481, 1.833, 2.481, 1.833, 3.148, 1.167, 3.148, 2.5, 2.481, 3.167, 2.481, 3.167, 3.148, 2.5, 3.148, 3.833, 2.481, 4.5, 2.481, 4.5, 3.148, 3.833, 3.148, 5.167, 2.481, 5.833, 2.481, 5.833, 3.148, 5.167, 3.148, 6.5, 2.481, 7.167, 2.481, 7.167, 3.148, 6.5, 3.148, -5.5, 3.814, -4.833, 3.814, -4.833, 4.481, -5.5, 4.481, -4.167, 3.814, -3.5, 3.814, -3.5, 4.481, -4.167, 4.481, -2.833, 3.814, -2.167, 3.814, -2.167, 4.481, -2.833, 4.481, -1.5, 3.814, -0.8333, 3.814, -0.8333, 4.481, -1.5, 4.481, -0.1667, 3.814, 0.5, 3.814, 0.5, 4.481, -0.1667, 4.481, 1.167, 3.814, 1.833, 3.814, 1.833, 4.481, 1.167, 4.481, 2.5, 3.814, 3.167, 3.814, 3.167, 4.481, 2.5, 4.481, 3.833, 3.814, 4.5, 3.814, 4.5, 4.481, 3.833, 4.481, 5.167, 3.814, 5.833, 3.814, 5.833, 4.481, 5.167, 4.481, 6.5, 3.814, 7.167, 3.814, 7.167, 4.481, 6.5, 4.481, -5.5, 5.148, -4.833, 5.148, -4.833, 5.814, -5.5, 5.814, -4.167, 5.148, -3.5, 5.148, -3.5, 5.814, -4.167, 5.814, -2.833, 5.148, -2.167, 5.148, -2.167, 5.814, -2.833, 5.814, -1.5, 5.148, -0.8333, 5.148, -0.8333, 5.814, -1.5, 5.814, -0.1667, 5.148, 0.5, 5.148, 0.5, 5.814, -0.1667, 5.814, 1.167, 5.148, 1.833, 5.148, 1.833, 5.814, 1.167, 5.814, 2.5, 5.148, 3.167, 5.148, 3.167, 5.814, 2.5, 5.814, 3.833, 5.148, 4.5, 5.148, 4.5, 5.814, 3.833, 5.814, 5.167, 5.148, 5.833, 5.148, 5.833, 5.814, 5.167, 5.814, 6.5, 5.148, 7.167, 5.148, 7.167, 5.814, 6.5, 5.814, -5.5, 6.481, -4.833, 6.481, -4.833, 7.148, -5.5, 7.148, -4.167, 6.481, -3.5, 6.481, -3.5, 7.148, -4.167, 7.148, -2.833, 6.481, -2.167, 6.481, -2.167, 7.148, -2.833, 7.148, -1.5, 6.481, -0.8333, 6.481, -0.8333, 7.148, -1.5, 7.148, -0.1667, 6.481, 0.5, 6.481, 0.5, 7.148, -0.1667, 7.148, 1.167, 6.481, 1.833, 6.481, 1.833, 7.148, 1.167, 7.148, 2.5, 6.481, 3.167, 6.481, 3.167, 7.148, 2.5, 7.148, 3.833, 6.481, 4.5, 6.481, 4.5, 7.148, 3.833, 7.148, 5.167, 6.481, 5.833, 6.481, 5.833, 7.148, 5.167, 7.148, 6.5, 6.481, 7.167, 6.481, 7.167, 7.148, 6.5, 7.148, 5.833, 6.481, 6.5, 6.481, 6.5, 7.148, 5.833, 7.148, 5.833, 5.814, 6.5, 5.814, 6.5, 6.481, 5.833, 6.481, 6.5, 5.814, 7.167, 5.814, 7.167, 6.481, 6.5, 6.481, 4.5, 6.481, 5.167, 6.481, 5.167, 7.148, 4.5, 7.148, 4.5, 5.814, 5.167, 5.814, 5.167, 6.481, 4.5, 6.481, 5.167, 5.814, 5.833, 5.814, 5.833, 6.481, 5.167, 6.481, 3.167, 6.481, 3.833, 6.481, 3.833, 7.148, 3.167, 7.148, 3.167, 5.814, 3.833, 5.814, 3.833, 6.481, 3.167, 6.481, 3.833, 5.814, 4.5, 5.814, 4.5, 6.481, 3.833, 6.481, 1.833, 6.481, 2.5, 6.481, 2.5, 7.148, 1.833, 7.148, 1.833, 5.814, 2.5, 5.814, 2.5, 6.481, 1.833, 6.481, 2.5, 5.814, 3.167, 5.814, 3.167, 6.481, 2.5, 6.481, 0.5, 6.481, 1.167, 6.481, 1.167, 7.148, 0.5, 7.148, 0.5, 5.814, 1.167, 5.814, 1.167, 6.481, 0.5, 6.481, 1.167, 5.814, 1.833, 5.814, 1.833, 6.481, 1.167, 6.481, -0.8333, 6.481, -0.1667, 6.481, -0.1667, 7.148, -0.8333, 7.148, -0.8333, 5.814, -0.1667, 5.814, -0.1667, 6.481, -0.8333, 6.481, -0.1667, 5.814, 0.5, 5.814, 0.5, 6.481, -0.1667, 6.481, -2.167, 6.481, -1.5, 6.481, -1.5, 7.148, -2.167, 7.148, -2.167, 5.814, -1.5, 5.814, -1.5, 6.481, -2.167, 6.481, -1.5, 5.814, -0.8333, 5.814, -0.8333, 6.481, -1.5, 6.481, -3.5, 6.481, -2.833, 6.481, -2.833, 7.148, -3.5, 7.148, -3.5, 5.814, -2.833, 5.814, -2.833, 6.481, -3.5, 6.481, -2.833, 5.814, -2.167, 5.814, -2.167, 6.481, -2.833, 6.481, -4.833, 6.481, -4.167, 6.481, -4.167, 7.148, -4.833, 7.148, -4.833, 5.814, -4.167, 5.814, -4.167, 6.481, -4.833, 6.481, -4.167, 5.814, -3.5, 5.814, -3.5, 6.481, -4.167, 6.481, -6.167, 6.481, -5.5, 6.481, -5.5, 7.148, -6.167, 7.148, -6.167, 5.814, -5.5, 5.814, -5.5, 6.481, -6.167, 6.481, -5.5, 5.814, -4.833, 5.814, -4.833, 6.481, -5.5, 6.481, 5.833, 5.148, 6.5, 5.148, 6.5, 5.814, 5.833, 5.814, 5.833, 4.481, 6.5, 4.481, 6.5, 5.148, 5.833, 5.148, 6.5, 4.481, 7.167, 4.481, 7.167, 5.148, 6.5, 5.148, 4.5, 5.148, 5.167, 5.148, 5.167, 5.814, 4.5, 5.814, 4.5, 4.481, 5.167, 4.481, 5.167, 5.148, 4.5, 5.148, 5.167, 4.481, 5.833, 4.481, 5.833, 5.148, 5.167, 5.148, 3.167, 5.148, 3.833, 5.148, 3.833, 5.814, 3.167, 5.814, 3.167, 4.481, 3.833, 4.481, 3.833, 5.148, 3.167, 5.148, 3.833, 4.481, 4.5, 4.481, 4.5, 5.148, 3.833, 5.148, 1.833, 5.148, 2.5, 5.148, 2.5, 5.814, 1.833, 5.814, 1.833, 4.481, 2.5, 4.481, 2.5, 5.148, 1.833, 5.148, 2.5, 4.481, 3.167, 4.481, 3.167, 5.148, 2.5, 5.148, 0.5, 5.148, 1.167, 5.148, 1.167, 5.814, 0.5, 5.814, 0.5, 4.481, 1.167, 4.481, 1.167, 5.148, 0.5, 5.148, 1.167, 4.481, 1.833, 4.481, 1.833, 5.148, 1.167, 5.148, -0.8333, 5.148, -0.1667, 5.148, -0.1667, 5.814, -0.8333, 5.814, -0.8333, 4.481, -0.1667, 4.481, -0.1667, 5.148, -0.8333, 5.148, -0.1667, 4.481, 0.5, 4.481, 0.5, 5.148, -0.1667, 5.148, -2.167, 5.148, -1.5, 5.148, -1.5, 5.814, -2.167, 5.814, -2.167, 4.481, -1.5, 4.481, -1.5, 5.148, -2.167, 5.148, -1.5, 4.481, -0.8333, 4.481, -0.8333, 5.148, -1.5, 5.148, -3.5, 5.148, -2.833, 5.148, -2.833, 5.814, -3.5, 5.814, -3.5, 4.481, -2.833, 4.481, -2.833, 5.148, -3.5, 5.148, -2.833, 4.481, -2.167, 4.481, -2.167, 5.148, -2.833, 5.148, -4.833, 5.148, -4.167, 5.148, -4.167, 5.814, -4.833, 5.814, -4.833, 4.481, -4.167, 4.481, -4.167, 5.148, -4.833, 5.148, -4.167, 4.481, -3.5, 4.481, -3.5, 5.148, -4.167, 5.148, -6.167, 5.148, -5.5, 5.148, -5.5, 5.814, -6.167, 5.814, -6.167, 4.481, -5.5, 4.481, -5.5, 5.148, -6.167, 5.148, -5.5, 4.481, -4.833, 4.481, -4.833, 5.148, -5.5, 5.148, 5.833, 3.814, 6.5, 3.814, 6.5, 4.481, 5.833, 4.481, 5.833, 3.148, 6.5, 3.148, 6.5, 3.814, 5.833, 3.814, 6.5, 3.148, 7.167, 3.148, 7.167, 3.814, 6.5, 3.814, 4.5, 3.814, 5.167, 3.814, 5.167, 4.481, 4.5, 4.481, 4.5, 3.148, 5.167, 3.148, 5.167, 3.814, 4.5, 3.814, 5.167, 3.148, 5.833, 3.148, 5.833, 3.814, 5.167, 3.814, 3.167, 3.814, 3.833, 3.814, 3.833, 4.481, 3.167, 4.481, 3.167, 3.148, 3.833, 3.148, 3.833, 3.814, 3.167, 3.814, 3.833, 3.148, 4.5, 3.148, 4.5, 3.814, 3.833, 3.814, 1.833, 3.814, 2.5, 3.814, 2.5, 4.481, 1.833, 4.481, 1.833, 3.148, 2.5, 3.148, 2.5, 3.814, 1.833, 3.814, 2.5, 3.148, 3.167, 3.148, 3.167, 3.814, 2.5, 3.814, 0.5, 3.814, 1.167, 3.814, 1.167, 4.481, 0.5, 4.481, 0.5, 3.148, 1.167, 3.148, 1.167, 3.814, 0.5, 3.814, 1.167, 3.148, 1.833, 3.148, 1.833, 3.814, 1.167, 3.814, -0.8333, 3.814, -0.1667, 3.814, -0.1667, 4.481, -0.8333, 4.481, -0.8333, 3.148, -0.1667, 3.148, -0.1667, 3.814, -0.8333, 3.814, -0.1667, 3.148, 0.5, 3.148, 0.5, 3.814, -0.1667, 3.814, -2.167, 3.814, -1.5, 3.814, -1.5, 4.481, -2.167, 4.481, -2.167, 3.148, -1.5, 3.148, -1.5, 3.814, -2.167, 3.814, -1.5, 3.148, -0.8333, 3.148, -0.8333, 3.814, -1.5, 3.814, -3.5, 3.814, -2.833, 3.814, -2.833, 4.481, -3.5, 4.481, -3.5, 3.148, -2.833, 3.148, -2.833, 3.814, -3.5, 3.814, -2.833, 3.148, -2.167, 3.148, -2.167, 3.814, -2.833, 3.814, -4.833, 3.814, -4.167, 3.814, -4.167, 4.481, -4.833, 4.481, -4.833, 3.148, -4.167, 3.148, -4.167, 3.814, -4.833, 3.814, -4.167, 3.148, -3.5, 3.148, -3.5, 3.814, -4.167, 3.814, -6.167, 3.814, -5.5, 3.814, -5.5, 4.481, -6.167, 4.481, -6.167, 3.148, -5.5, 3.148, -5.5, 3.814, -6.167, 3.814, -5.5, 3.148, -4.833, 3.148, -4.833, 3.814, -5.5, 3.814, 5.833, 2.481, 6.5, 2.481, 6.5, 3.148, 5.833, 3.148, 5.833, 1.814, 6.5, 1.814, 6.5, 2.481, 5.833, 2.481, 6.5, 1.814, 7.167, 1.814, 7.167, 2.481, 6.5, 2.481, 4.5, 2.481, 5.167, 2.481, 5.167, 3.148, 4.5, 3.148, 4.5, 1.814, 5.167, 1.814, 5.167, 2.481, 4.5, 2.481, 5.167, 1.814, 5.833, 1.814, 5.833, 2.481, 5.167, 2.481, 3.167, 2.481, 3.833, 2.481, 3.833, 3.148, 3.167, 3.148, 3.167, 1.814, 3.833, 1.814, 3.833, 2.481, 3.167, 2.481, 3.833, 1.814, 4.5, 1.814, 4.5, 2.481, 3.833, 2.481, 1.833, 2.481, 2.5, 2.481, 2.5, 3.148, 1.833, 3.148, 1.833, 1.814, 2.5, 1.814, 2.5, 2.481, 1.833, 2.481, 2.5, 1.814, 3.167, 1.814, 3.167, 2.481, 2.5, 2.481, 2.481, 0.1829, 3.148, 0.2059, 3.148, 0.6713, 2.481, 0.8059, 0.5, 0.2432, 1.167, 0.1829, 1.167, 0.5891, 0.5, 0.6102, 1.167, 1.814, 1.833, 1.814, 1.833, 2.481, 1.167, 2.481, -0.8333, 2.481, -0.1667, 2.481, -0.1667, 3.148, -0.8333, 3.148, -0.8333, 1.814, -0.1667, 1.814, -0.1667, 2.481, -0.8333, 2.481, 0.5, -0.0375, -0.1667, -0.08501, -0.1667, -0.329, 0.5, -0.3172, -2.167, 2.481, -1.5, 2.481, -1.5, 3.148, -2.167, 3.148, 1.814, 1.45, 1.814, 0.1829, 2.481, 0.1829, 2.481, 1.183, -1.5, 1.814, -0.8333, 1.814, -0.8333, 2.481, -1.5, 2.481, -3.5, 1.183, -2.833, 1.183, -2.833, 0.1829, -3.5, 0.1829, -3.5, 1.814, -2.833, 1.814, -2.833, 2.481, -3.5, 2.481, -2.833, 1.814, -2.167, 1.814, -2.167, 2.481, -2.833, 2.481, -4.833, 2.481, -4.167, 2.481, -4.167, 3.148, -4.833, 3.148, -4.833, 1.814, -4.167, 1.814, -4.167, 2.481, -4.833, 2.481, -4.167, 1.814, -3.5, 1.814, -3.5, 2.481, -4.167, 2.481, -6.167, 2.481, -5.5, 2.481, -5.5, 3.148, -6.167, 3.148, -6.167, 1.183, -5.5, 1.183, -5.5, 0.1829, -6.167, 0.1829, -5.5, 1.183, -4.833, 1.183, -4.833, 0.1829, -5.5, 0.1829, 5.833, 1.148, 6.5, 1.148, 6.5, 1.814, 5.833, 1.814, 5.833, 0.481, 6.5, 0.481, 6.5, 1.148, 5.833, 1.148, 6.5, 0.481, 7.167, 0.481, 7.167, 1.148, 6.5, 1.148, 4.5, 1.148, 5.167, 1.148, 5.167, 1.814, 4.5, 1.814, 4.5, 0.481, 5.167, 0.481, 5.167, 1.148, 4.5, 1.148, 5.167, 0.481, 5.833, 0.481, 5.833, 1.148, 5.167, 1.148, 3.167, 1.148, 3.833, 1.148, 3.833, 1.814, 3.167, 1.814, 3.167, 0.481, 3.833, 0.481, 3.833, 1.148, 3.167, 1.148, 3.833, 0.481, 4.5, 0.481, 4.5, 1.148, 3.833, 1.148, 1.833, 1.148, 2.5, 1.148, 2.5, 1.814, 1.833, 1.814, 1.833, 0.481, 2.5, 0.481, 2.5, 1.148, 1.833, 1.148, 2.5, 0.481, 3.167, 0.481, 3.167, 1.148, 2.5, 1.148, 0.5, 1.148, 1.167, 1.148, 1.167, 1.814, 0.5, 1.814, 0.5, 0.481, 1.167, 0.481, 1.167, 1.148, 0.5, 1.148, 1.167, 0.481, 1.833, 0.481, 1.833, 1.148, 1.167, 1.148, -0.8333, 1.148, -0.1667, 1.148, -0.1667, 1.814, -0.8333, 1.814, -0.8333, 0.481, -0.1667, 0.481, -0.1667, 1.148, -0.8333, 1.148, -0.1667, 0.481, 0.5, 0.481, 0.5, 1.148, -0.1667, 1.148, 1.148, 1.183, 1.148, 0.1829, 1.814, 0.1829, 1.814, 1.45, -2.167, 0.481, -1.5, 0.481, -1.5, 1.148, -2.167, 1.148, -1.5, 0.481, -0.8333, 0.481, -0.8333, 1.148, -1.5, 1.148, -3.5, 1.148, -2.833, 1.148, -2.833, 1.814, -3.5, 1.814, -3.5, 0.26, -2.833, 0.2303, -2.833, 1.183, -3.5, 1.05, -2.833, 0.2303, -2.167, 0.1829, -2.167, 1.183, -2.833, 1.183, -4.833, 1.148, -4.167, 1.148, -4.167, 1.814, -4.833, 1.814, -4.833, 0.1829, -4.167, 0.2158, -4.167, 1.183, -4.833, 1.183, -4.167, 0.2158, -3.5, 0.26, -3.5, 1.05, -4.167, 1.183, -6.167, 1.148, -5.5, 1.148, -5.5, 1.814, -6.167, 1.814, -6.167, 0.2421, -5.5, 0.1829, -5.5, 1.416, -6.167, 1.183, -5.5, 0.1829, -4.833, 0.1829, -4.833, 1.183, -5.5, 1.416, 5.833, -0.1857, 6.5, -0.1857, 6.5, 0.481, 5.833, 0.481, 5.833, -0.8524, 6.5, -0.8524, 6.5, -0.1857, 5.833, -0.1857, 6.5, -0.8524, 7.167, -0.8524, 7.167, -0.1857, 6.5, -0.1857, 4.5, -0.1857, 5.167, -0.1857, 5.167, 0.481, 4.5, 0.481, 4.5, -0.8524, 5.167, -0.8524, 5.167, -0.1857, 4.5, -0.1857, 5.167, -0.8524, 5.833, -0.8524, 5.833, -0.1857, 5.167, -0.1857, 3.167, -0.1857, 3.833, -0.1857, 3.833, 0.481, 3.167, 0.481, 3.167, -0.8524, 3.833, -0.8524, 3.833, -0.1857, 3.167, -0.1857, 3.833, -0.8524, 4.5, -0.8524, 4.5, -0.1857, 3.833, -0.1857, 1.833, -0.1857, 2.5, -0.1857, 2.5, 0.481, 1.833, 0.481, 1.833, -0.8524, 2.5, -0.8524, 2.5, -0.1857, 1.833, -0.1857, 2.5, -0.8524, 3.167, -0.8524, 3.167, -0.1857, 2.5, -0.1857, 0.5, -0.1857, 1.167, -0.1857, 1.167, 0.481, 0.5, 0.481, 0.5, -0.8524, 1.167, -0.8524, 1.167, -0.1857, 0.5, -0.1857, 1.167, -0.8524, 1.833, -0.8524, 1.833, -0.1857, 1.167, -0.1857, -0.8333, -0.1857, -0.1667, -0.1857, -0.1667, 0.481, -0.8333, 0.481, -0.8333, -0.8524, -0.1667, -0.8524, -0.1667, -0.1857, -0.8333, -0.1857, -0.1667, -0.8524, 0.5, -0.8524, 0.5, -0.1857, -0.1667, -0.1857, -2.167, -0.1857, -1.5, -0.1857, -1.5, 0.481, -2.167, 0.481, -2.167, -0.8524, -1.5, -0.8524, -1.5, -0.1857, -2.167, -0.1857, -1.5, -0.8524, -0.8333, -0.8524, -0.8333, -0.1857, -1.5, -0.1857, -3.5, -0.1857, -2.833, -0.1857, -2.833, 0.481, -3.5, 0.481, -3.5, -0.8524, -2.833, -0.8524, -2.833, -0.1857, -3.5, -0.1857, -2.833, -0.8524, -2.167, -0.8524, -2.167, -0.1857, -2.833, -0.1857, -4.833, -0.1857, -4.167, -0.1857, -4.167, 0.481, -4.833, 0.481, -4.833, -0.8524, -4.167, -0.8524, -4.167, -0.1857, -4.833, -0.1857, -4.167, -0.8524, -3.5, -0.8524, -3.5, -0.1857, -4.167, -0.1857, -6.167, -0.1857, -5.5, -0.1857, -5.5, 0.481, -6.167, 0.481, -6.167, -0.8524, -5.5, -0.8524, -5.5, -0.1857, -6.167, -0.1857, -5.5, -0.8524, -4.833, -0.8524, -4.833, -0.1857, -5.5, -0.1857, 5.833, -1.519, 6.5, -1.519, 6.5, -0.8524, 5.833, -0.8524, 5.833, -2.186, 6.5, -2.186, 6.5, -1.519, 5.833, -1.519, 6.5, -2.186, 7.167, -2.186, 7.167, -1.519, 6.5, -1.519, 4.5, -1.519, 5.167, -1.519, 5.167, -0.8524, 4.5, -0.8524, 4.5, -2.186, 5.167, -2.186, 5.167, -1.519, 4.5, -1.519, 5.167, -2.186, 5.833, -2.186, 5.833, -1.519, 5.167, -1.519, 3.167, -1.519, 3.833, -1.519, 3.833, -0.8524, 3.167, -0.8524, 3.167, -2.186, 3.833, -2.186, 3.833, -1.519, 3.167, -1.519, 3.833, -2.186, 4.5, -2.186, 4.5, -1.519, 3.833, -1.519, 1.833, -1.519, 2.5, -1.519, 2.5, -0.8524, 1.833, -0.8524, 1.833, -2.186, 2.5, -2.186, 2.5, -1.519, 1.833, -1.519, 2.5, -2.186, 3.167, -2.186, 3.167, -1.519, 2.5, -1.519, 0.5, 0.1829, -0.1667, 0.1829, -0.1667, -0.3216, 0.5, -0.3216, 1.167, 0.1829, 0.5, 0.1829, 0.5, -0.3216, 1.167, -0.3216, 1.167, -2.186, 1.833, -2.186, 1.833, -1.519, 1.167, -1.519, -0.8333, -1.519, -0.1667, -1.519, -0.1667, -0.8524, -0.8333, -0.8524, -0.8333, -2.186, -0.1667, -2.186, -0.1667, -1.519, -0.8333, -1.519, -1.519, 0.1829, -2.186, 0.1829, -2.186, -0.3216, -1.519, -0.3216, -2.167, -1.519, -1.5, -1.519, -1.5, -0.8524, -2.167, -0.8524, -2.167, -2.186, -1.5, -2.186, -1.5, -1.519, -2.167, -1.519, -1.5, -2.186, -0.8333, -2.186, -0.8333, -1.519, -1.5, -1.519, -3.5, 0.8829, -2.833, 0.8829, -2.833, 0.1829, -3.5, 0.2347, -3.5, -2.186, -2.833, -2.186, -2.833, -1.519, -3.5, -1.519, -2.833, -2.186, -2.167, -2.186, -2.167, -1.519, -2.833, -1.519, -4.833, 0.8829, -4.167, 1.216, -4.167, 0.2397, -4.833, 0.2324, -4.833, -2.186, -4.167, -2.186, -4.167, -1.519, -4.833, -1.519, -4.167, -2.186, -3.5, -2.186, -3.5, -1.519, -4.167, -1.519, -6.167, 1.216, -5.5, 1.55, -5.5, 0.1829, -6.167, 0.2493, -6.167, -2.186, -5.5, -2.186, -5.5, -1.519, -6.167, -1.519, -5.5, -2.186, -4.833, -2.186, -4.833, -1.519, -5.5, -1.519, 5.833, -2.852, 6.5, -2.852, 6.5, -2.186, 5.833, -2.186, 5.833, -3.519, 6.5, -3.519, 6.5, -2.852, 5.833, -2.852, 6.5, -3.519, 7.167, -3.519, 7.167, -2.852, 6.5, -2.852, 4.5, -2.852, 5.167, -2.852, 5.167, -2.186, 4.5, -2.186, 4.5, -3.519, 5.167, -3.519, 5.167, -2.852, 4.5, -2.852, 5.167, -3.519, 5.833, -3.519, 5.833, -2.852, 5.167, -2.852, 3.167, -2.852, 3.833, -2.852, 3.833, -2.186, 3.167, -2.186, 3.167, -3.519, 3.833, -3.519, 3.833, -2.852, 3.167, -2.852, 3.833, -3.519, 4.5, -3.519, 4.5, -2.852, 3.833, -2.852, 1.833, -2.852, 2.5, -2.852, 2.5, -2.186, 1.833, -2.186, 1.833, -3.519, 2.5, -3.519, 2.5, -2.852, 1.833, -2.852, 2.5, -3.519, 3.167, -3.519, 3.167, -2.852, 2.5, -2.852, 0.5, -2.852, 1.167, -2.852, 1.167, -2.186, 0.5, -2.186, 0.5, -3.519, 1.167, -3.519, 1.167, -2.852, 0.5, -2.852, 1.167, -3.519, 1.833, -3.519, 1.833, -2.852, 1.167, -2.852, -0.8333, -2.852, -0.1667, -2.852, -0.1667, -2.186, -0.8333, -2.186, -0.8333, -3.519, -0.1667, -3.519, -0.1667, -2.852, -0.8333, -2.852, -0.1667, -3.519, 0.5, -3.519, 0.5, -2.852, -0.1667, -2.852, -2.167, -2.852, -1.5, -2.852, -1.5, -2.186, -2.167, -2.186, -2.167, -3.519, -1.5, -3.519, -1.5, -2.852, -2.167, -2.852, -1.5, -3.519, -0.8333, -3.519, -0.8333, -2.852, -1.5, -2.852, -3.5, 0.1829, -2.833, 0.1914, -2.833, 0.5496, -3.5, 1.216, -3.5, -3.519, -2.833, -3.519, -2.833, -2.852, -3.5, -2.852, -2.833, -3.519, -2.167, -3.519, -2.167, -2.852, -2.833, -2.852, -4.833, 0.8829, -4.167, 0.1829, -4.167, 1.216, -4.833, 1.55, -4.833, -3.519, -4.167, -3.519, -4.167, -2.852, -4.833, -2.852, -4.167, -3.519, -3.5, -3.519, -3.5, -2.852, -4.167, -2.852, -6.167, -2.852, -5.5, -2.852, -5.5, -2.186, -6.167, -2.186, -6.167, -3.519, -5.5, -3.519, -5.5, -2.852, -6.167, -2.852, -3.519, 1.216, -3.519, 0.1829, -2.852, 0.8829, -2.852, 1.216, 5.833, -4.186, 6.5, -4.186, 6.5, -3.519, 5.833, -3.519, 5.833, -4.852, 6.5, -4.852, 6.5, -4.186, 5.833, -4.186, 6.5, -4.852, 7.167, -4.852, 7.167, -4.186, 6.5, -4.186, 4.5, -4.186, 5.167, -4.186, 5.167, -3.519, 4.5, -3.519, 4.5, -4.852, 5.167, -4.852, 5.167, -4.186, 4.5, -4.186, 5.167, -4.852, 5.833, -4.852, 5.833, -4.186, 5.167, -4.186, 3.167, -4.186, 3.833, -4.186, 3.833, -3.519, 3.167, -3.519, 3.167, -4.852, 3.833, -4.852, 3.833, -4.186, 3.167, -4.186, 3.833, -4.852, 4.5, -4.852, 4.5, -4.186, 3.833, -4.186, 1.833, -4.186, 2.5, -4.186, 2.5, -3.519, 1.833, -3.519, 1.833, -4.852, 2.5, -4.852, 2.5, -4.186, 1.833, -4.186, 2.5, -4.852, 3.167, -4.852, 3.167, -4.186, 2.5, -4.186, 0.5, -4.186, 1.167, -4.186, 1.167, -3.519, 0.5, -3.519, 0.5, -4.852, 1.167, -4.852, 1.167, -4.186, 0.5, -4.186, 1.167, -4.852, 1.833, -4.852, 1.833, -4.186, 1.167, -4.186, -0.8333, -4.186, -0.1667, -4.186, -0.1667, -3.519, -0.8333, -3.519, -0.8333, -4.852, -0.1667, -4.852, -0.1667, -4.186, -0.8333, -4.186, -0.1667, -4.852, 0.5, -4.852, 0.5, -4.186, -0.1667, -4.186, -2.167, -4.186, -1.5, -4.186, -1.5, -3.519, -2.167, -3.519, -2.167, -4.852, -1.5, -4.852, -1.5, -4.186, -2.167, -4.186, -1.5, -4.852, -0.8333, -4.852, -0.8333, -4.186, -1.5, -4.186, -3.5, -4.186, -2.833, -4.186, -2.833, -3.519, -3.5, -3.519, -3.5, -4.852, -2.833, -4.852, -2.833, -4.186, -3.5, -4.186, -2.833, -4.852, -2.167, -4.852, -2.167, -4.186, -2.833, -4.186, -4.833, -4.186, -4.167, -4.186, -4.167, -3.519, -4.833, -3.519, -4.833, -4.852, -4.167, -4.852, -4.167, -4.186, -4.833, -4.186, -4.167, -4.852, -3.5, -4.852, -3.5, -4.186, -4.167, -4.186, -6.167, 0.1829, -5.5, 0.1829, -5.5, 1.216, -6.167, 1.216, -6.167, -4.852, -5.5, -4.852, -5.5, -4.186, -6.167, -4.186, -5.5, -4.852, -4.833, -4.852, -4.833, -4.186, -5.5, -4.186, 5.833, -5.519, 6.5, -5.519, 6.5, -4.852, 5.833, -4.852, 5.833, -6.186, 6.5, -6.186, 6.5, -5.519, 5.833, -5.519, 6.5, -6.186, 7.167, -6.186, 7.167, -5.519, 6.5, -5.519, 4.5, -5.519, 5.167, -5.519, 5.167, -4.852, 4.5, -4.852, 4.5, -6.186, 5.167, -6.186, 5.167, -5.519, 4.5, -5.519, 5.167, -6.186, 5.833, -6.186, 5.833, -5.519, 5.167, -5.519, 3.167, -5.519, 3.833, -5.519, 3.833, -4.852, 3.167, -4.852, 3.167, -6.186, 3.833, -6.186, 3.833, -5.519, 3.167, -5.519, 3.833, -6.186, 4.5, -6.186, 4.5, -5.519, 3.833, -5.519, 1.833, -5.519, 2.5, -5.519, 2.5, -4.852, 1.833, -4.852, 1.833, -6.186, 2.5, -6.186, 2.5, -5.519, 1.833, -5.519, 2.5, -6.186, 3.167, -6.186, 3.167, -5.519, 2.5, -5.519, 0.5, -5.519, 1.167, -5.519, 1.167, -4.852, 0.5, -4.852, 0.5, -6.186, 1.167, -6.186, 1.167, -5.519, 0.5, -5.519, 1.167, -6.186, 1.833, -6.186, 1.833, -5.519, 1.167, -5.519, -0.8333, -5.519, -0.1667, -5.519, -0.1667, -4.852, -0.8333, -4.852, -0.8333, -6.186, -0.1667, -6.186, -0.1667, -5.519, -0.8333, -5.519, -0.1667, -6.186, 0.5, -6.186, 0.5, -5.519, -0.1667, -5.519, -2.167, -5.519, -1.5, -5.519, -1.5, -4.852, -2.167, -4.852, -2.167, -6.186, -1.5, -6.186, -1.5, -5.519, -2.167, -5.519, -1.5, -6.186, -0.8333, -6.186, -0.8333, -5.519, -1.5, -5.519, -3.5, -5.519, -2.833, -5.519, -2.833, -4.852, -3.5, -4.852, -3.5, -6.186, -2.833, -6.186, -2.833, -5.519, -3.5, -5.519, -2.833, -6.186, -2.167, -6.186, -2.167, -5.519, -2.833, -5.519, -4.833, -5.519, -4.167, -5.519, -4.167, -4.852, -4.833, -4.852, -4.833, -6.186, -4.167, -6.186, -4.167, -5.519, -4.833, -5.519, -4.167, -6.186, -3.5, -6.186, -3.5, -5.519, -4.167, -5.519, -6.167, -5.519, -5.5, -5.519, -5.5, -4.852, -6.167, -4.852, -6.167, -6.186, -5.5, -6.186, -5.5, -5.519, -6.167, -5.519, -5.5, -6.186, -4.833, -6.186, -4.833, -5.519, -5.5, -5.519, -0.1667, 2.481, 0.5, 2.481, 0.5, 3.148, -0.1667, 3.148, -0.1667, 1.814, 0.5, 1.814, 0.5, 2.481, -0.1667, 2.481, -0.1667, 0.242, 0.5, 0.2432, 0.5, -0.3344, -0.1667, -0.3344, 2.481, 0.1829, 3.148, -0.0375, 3.148, -0.3172, 2.481, -0.3344, 1.814, 0.2432, 2.481, 0.1829, 2.481, -0.3344, 1.814, -0.3344, 2.481, 0.1829, 1.814, 0.242, 1.814, -0.3344, 2.481, -0.3344, 0.5, 2.481, 1.167, 2.481, 1.167, 3.148, 0.5, 3.148, 0.5, 1.814, 1.167, 1.814, 1.167, 2.481, 0.5, 2.481, 3.148, -0.0375, 2.481, 0.1829, 2.481, 0.7387, 3.148, 0.5925, 2.481, 0.1829, 1.814, 0.2432, 1.814, 0.6102, 2.481, 0.7387, 1.814, 0.1829, 2.481, 0.1829, 2.481, 0.8059, 1.814, 0.5891, 1.167, 0.2059, 0.5, -0.0375, 0.5, 0.5925, 1.167, 0.6713, -0.1667, -1.519, 0.5, -1.519, 0.5, -0.8524, -0.1667, -0.8524, 0.5, -1.519, 1.167, -1.519, 1.167, -0.8524, 0.5, -0.8524, 0.5, -2.186, 1.167, -2.186, 1.167, -1.519, 0.5, -1.519, -0.1667, -2.186, 0.5, -2.186, 0.5, -1.519, -0.1667, -1.519, 0.5, 0.2021, 1.167, 0.2547, 1.167, -0.2498, 0.5, -0.3024, -0.8524, 0.1829, -1.519, 0.1829, -1.519, -0.3216, -0.8524, -0.3216, -0.1667, 0.1829, 0.5, 0.2021, 0.5, -0.3024, -0.1667, -0.3216, -1.519, 0.1914, -0.8524, 0.1829, -0.8524, -0.3216, -1.519, -0.3131, 0.0001453, 0.477, 0.0001454, 0.3779, 1.0, 0.3779, 1.0, 0.477, 0.1292, 0.1797, 0.1292, 0.2788, 0.06468, 0.2788, 0.06468, 0.1797, 1.0, 0.2788, 1.0, 0.3779, 0.0001454, 0.3779, 0.0001453, 0.2788, 0.06468, 0.1797, 0.06468, 0.2788, 0.0001454, 0.2788, 0.0001454, 0.1797, 1.0, 0.7352, 1.0, 0.9933, 0.0001454, 0.9933, 0.0001454, 0.7352, 1.0, 0.477, 1.0, 0.7352, 0.0001454, 0.7352, 0.0001453, 0.477, 1.005, 0.3692, 1.005, 0.4816, 0.005156, 0.4817, 0.005156, 0.3692, 0.06969, 0.1442, 0.06969, 0.2567, 0.005156, 0.2567, 0.005156, 0.1442, 1.005, 0.2567, 1.005, 0.3692, 0.005156, 0.3692, 0.005156, 0.2567, 0.1342, 0.1442, 0.1342, 0.2567, 0.06969, 0.2567, 0.06969, 0.1442, 1.005, 0.7398, 1.005, 0.9979, 0.005156, 0.9979, 0.005156, 0.7398, 1.005, 0.4816, 1.005, 0.7398, 0.005156, 0.7398, 0.005156, 0.4817])
me_ground.materials.append(mat_dust)
me_ground.materials.append(mat_wood)
me_ground.update()

# ---- objects
ob_ground = bpy.data.objects.new('ground', me_ground)

# ---- transforms, parenting, visibility, modifiers, constraints
ob_ground.location = (0.0, 0.0, 0.0)

# ---- collection membership
col_collection.objects.link(ob_ground)

# ---- scene / render settings (as saved in the file)
scene.frame_start = 1; scene.frame_end = 250; scene.frame_set(1)
scene.render.engine = 'BLENDER_EEVEE_NEXT'
scene.cycles.sampling_pattern = 'TABULATED_SOBOL'
scene.cycles.use_light_tree = False
scene.view_settings.view_transform = 'Filmic'
bpy.context.view_layer.update()

# ---- added for rendering (the .blend has no active camera and no usable light): camera, sun
cam_auto = bpy.data.cameras.new('AutoCamera')
cam_auto.lens = 50.0
cam_auto.sensor_width = 36.0
cam_auto.clip_end = 1000.0
ob_auto_camera = bpy.data.objects.new('AutoCamera', cam_auto)
scene.collection.objects.link(ob_auto_camera)
ob_auto_camera.location = (52.7201, -63.2641, 44.0452)
ob_auto_camera.rotation_euler = (1.09748, -7.21219e-08, 0.694738)
scene.camera = ob_auto_camera
light_auto_sun = bpy.data.lights.new('AutoSun', 'SUN')
light_auto_sun.energy = 3.0
light_auto_sun.angle = 0.0523599
ob_auto_sun = bpy.data.objects.new('AutoSun', light_auto_sun)
scene.collection.objects.link(ob_auto_sun)
ob_auto_sun.rotation_euler = (0.872665, 0.174533, 0.523599)
bpy.context.view_layer.update()
